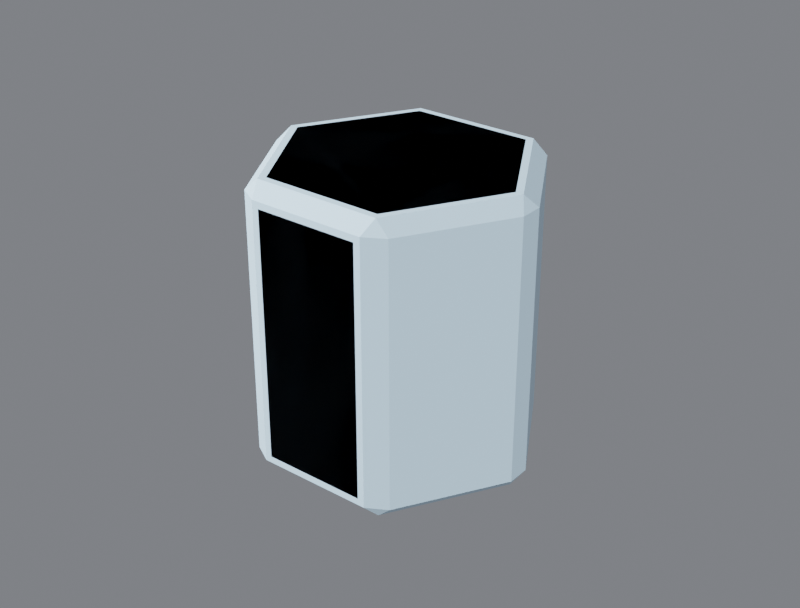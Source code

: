 # Source: R4B_HexColumn.blend  (saved by Blender 5.3.31; exported with 4.5.12 LTS)
import bpy
from mathutils import Matrix  # noqa: F401  (used for matrix-valued properties, if any)

bpy.ops.wm.read_factory_settings(use_empty=True)
scene = bpy.context.scene
scene.name = 'Scene'

# ---- collections
col_r4b_hexcolumn = bpy.data.collections.new('R4B_HexColumn'); scene.collection.children.link(col_r4b_hexcolumn)
col_r4b_hexcolumn_lod1 = bpy.data.collections.new('R4B_HexColumn_LOD1'); scene.collection.children.link(col_r4b_hexcolumn_lod1)

# ---- materials (node trees are filled in below, after node groups)
mat_r4p_base = bpy.data.materials.new('R4P_Base')
mat_r4p_base.diffuse_color = (0.55, 0.75, 0.9, 1.0)
mat_r4p_base.roughness = 0.85

# ---- material node trees
mat_r4p_base.use_nodes = True; mat_r4p_base.node_tree.nodes.clear()
_N = mat_r4p_base.node_tree.nodes; _L = mat_r4p_base.node_tree.links
n0 = _N.new('ShaderNodeBsdfPrincipled'); n0.name = 'Principled BSDF'; n0.location = (-200, 100)
n0.inputs[0].default_value = (0.55, 0.75, 0.9, 1.0)
n0.inputs[2].default_value = 0.85
n0.inputs[10].default_value = 0.005
n1 = _N.new('ShaderNodeOutputMaterial'); n1.name = 'Material Output'; n1.location = (200, 100)
_L.new(n0.outputs[0], n1.inputs[0])
n1.is_active_output = True

# ---- world
world_w = bpy.data.worlds.new('W'); scene.world = world_w
world_w.use_nodes = True; world_w.node_tree.nodes.clear()
_N = world_w.node_tree.nodes; _L = world_w.node_tree.links
n0 = _N.new('ShaderNodeBackground'); n0.name = 'Background'; n0.location = (-200, 100)
n0.inputs[0].default_value = (0.2, 0.21, 0.23, 1.0)
n0.inputs[1].default_value = 0.9
n1 = _N.new('ShaderNodeOutputWorld'); n1.name = 'World Output'; n1.location = (200, 100)
_L.new(n0.outputs[0], n1.inputs[0])
n1.is_active_output = True

# ---- cameras
cam_cam = bpy.data.cameras.new('Cam')
cam_cam.lens = 60.0

# ---- lights
light_key = bpy.data.lights.new('Key', 'SUN')
light_key.energy = 3.2
light_fill = bpy.data.lights.new('Fill', 'AREA')
light_fill.energy = 220.0
light_fill.size = 2.5
light_rim = bpy.data.lights.new('Rim', 'AREA')
light_rim.energy = 260.0
light_rim.size = 2.5

# ---- meshes
me_r4b_hexcolumn = bpy.data.meshes.new('R4B_HexColumn')
me_r4b_hexcolumn.from_pydata([(0.242, 0.03118, -0.224), (0.148, 0.194, -0.224), (0.148, 0.194, 0.224), (0.242, 0.03118, 0.224), (0.094, 0.2252, -0.224), (-0.094, 0.2252, -0.224), (-0.094, 0.2252, 0.224), (0.094, 0.2252, 0.224), (-0.1092, -0.1892, -0.26), (-0.2184, 0.0, -0.26), (-0.1092, 0.1892, -0.26), (0.1092, 0.1892, -0.26), (0.2184, 0.0, -0.26), (0.1092, -0.1892, -0.26), (-0.148, 0.194, -0.224), (-0.242, 0.03118, -0.224), (-0.242, 0.03118, 0.224), (-0.148, 0.194, 0.224), (-0.242, -0.03118, -0.224), (-0.148, -0.194, -0.224), (-0.148, -0.194, 0.224), (-0.242, -0.03118, 0.224), (-0.1092, 0.1892, 0.26), (-0.2184, 0.0, 0.26), (-0.1092, -0.1892, 0.26), (0.1092, -0.1892, 0.26), (0.2184, 0.0, 0.26), (0.1092, 0.1892, 0.26), (0.148, -0.194, -0.224), (0.242, -0.03118, -0.224), (0.242, -0.03118, 0.224), (0.148, -0.194, 0.224), (-0.094, -0.2252, -0.224), (0.094, -0.2252, -0.224), (0.094, -0.2252, 0.224), (-0.094, -0.2252, 0.224)], [], [(0, 1, 2, 3), (4, 5, 6, 7), (8, 9, 10, 11, 12, 13), (14, 15, 16, 17), (18, 19, 20, 21), (22, 23, 24, 25, 26, 27), (28, 29, 30, 31), (32, 33, 34, 35), (0, 12, 11, 1), (1, 4, 7, 2), (2, 27, 26, 3), (3, 30, 29, 0), (4, 11, 10, 5), (5, 14, 17, 6), (6, 22, 27, 7), (8, 19, 18, 9), (9, 15, 14, 10), (12, 29, 28, 13), (13, 33, 32, 8), (15, 18, 21, 16), (16, 23, 22, 17), (19, 32, 35, 20), (20, 24, 23, 21), (24, 35, 34, 25), (25, 31, 30, 26), (31, 34, 33, 28), (12, 0, 29), (11, 4, 1), (2, 7, 27), (30, 3, 26), (10, 14, 5), (6, 17, 22), (8, 32, 19), (9, 18, 15), (13, 28, 33), (16, 21, 23), (20, 35, 24), (34, 31, 25)])
me_r4b_hexcolumn.polygons.foreach_set('use_smooth', [True] * 38)
_k = set([(0, 1), (0, 3), (0, 12), (0, 29), (1, 2), (1, 4), (1, 11), (2, 3), (2, 7), (2, 27), (3, 26), (3, 30), (4, 5), (4, 7), (4, 11), (5, 6), (5, 10), (5, 14), (6, 7), (6, 17), (6, 22), (7, 27), (8, 9), (8, 13), (8, 19), (8, 32), (9, 10), (9, 15), (9, 18), (10, 11), (10, 14), (11, 12), (12, 13), (12, 29), (13, 28), (13, 33), (14, 15), (14, 17), (15, 16), (15, 18), (16, 17), (16, 21), (16, 23), (17, 22), (18, 19), (18, 21), (19, 20), (19, 32), (20, 21), (20, 24), (20, 35), (21, 23), (22, 23), (22, 27), (23, 24), (24, 25), (24, 35), (25, 26), (25, 31), (25, 34), (26, 27), (26, 30), (28, 29), (28, 31), (28, 33), (29, 30), (30, 31), (31, 34), (32, 33), (32, 35), (33, 34), (34, 35)])
me_r4b_hexcolumn.attributes.new('sharp_edge', 'BOOLEAN', 'EDGE').data.foreach_set('value', [ (min(e.vertices), max(e.vertices)) in _k for e in me_r4b_hexcolumn.edges])
_uv = me_r4b_hexcolumn.uv_layers.new(name='UVMap')
_uv.uv.foreach_set('vector', [0.56, 0.06923, 0.8731, 0.06923, 0.8731, 0.9308, 0.56, 0.9308, 0.6808, 0.06923, 0.3192, 0.06923, 0.3192, 0.9308, 0.6808, 0.9308, 0.29, 0.1362, 0.07994, 0.5, 0.29, 0.8638, 0.71, 0.8638, 0.9201, 0.5, 0.71, 0.1362, 0.8731, 0.06923, 0.56, 0.06923, 0.56, 0.9308, 0.8731, 0.9308, 0.44, 0.06923, 0.1269, 0.06923, 0.1269, 0.9308, 0.44, 0.9308, 0.29, 0.8638, 0.07994, 0.5, 0.29, 0.1362, 0.71, 0.1362, 0.9201, 0.5, 0.71, 0.8638, 0.1269, 0.06923, 0.44, 0.06923, 0.44, 0.9308, 0.1269, 0.9308, 0.3192, 0.06923, 0.6808, 0.06923, 0.6808, 0.9308, 0.3192, 0.9308, 0.9654, 0.56, 0.9201, 0.5, 0.71, 0.8638, 0.7846, 0.8731, 0.7846, 0.06923, 0.6808, 0.06923, 0.6808, 0.9308, 0.7846, 0.9308, 0.7846, 0.8731, 0.71, 0.8638, 0.9201, 0.5, 0.9654, 0.56, 0.56, 0.9308, 0.44, 0.9308, 0.44, 0.06923, 0.56, 0.06923, 0.6808, 0.06923, 0.71, 0.0, 0.29, 0.0, 0.3192, 0.06923, 0.3192, 0.06923, 0.2154, 0.06923, 0.2154, 0.9308, 0.3192, 0.9308, 0.3192, 0.9308, 0.29, 1.0, 0.71, 1.0, 0.6808, 0.9308, 0.29, 0.1362, 0.2154, 0.1269, 0.03462, 0.44, 0.07994, 0.5, 0.07994, 0.5, 0.03462, 0.56, 0.2154, 0.8731, 0.29, 0.8638, 0.9201, 0.5, 0.9654, 0.44, 0.7846, 0.1269, 0.71, 0.1362, 0.71, 0.0, 0.6808, 0.06923, 0.3192, 0.06923, 0.29, 0.0, 0.56, 0.06923, 0.44, 0.06923, 0.44, 0.9308, 0.56, 0.9308, 0.03462, 0.56, 0.07994, 0.5, 0.29, 0.8638, 0.2154, 0.8731, 0.2154, 0.06923, 0.3192, 0.06923, 0.3192, 0.9308, 0.2154, 0.9308, 0.2154, 0.1269, 0.29, 0.1362, 0.07994, 0.5, 0.03462, 0.44, 0.29, 1.0, 0.3192, 0.9308, 0.6808, 0.9308, 0.71, 1.0, 0.71, 0.1362, 0.7846, 0.1269, 0.9654, 0.44, 0.9201, 0.5, 0.7846, 0.9308, 0.6808, 0.9308, 0.6808, 0.06923, 0.7846, 0.06923, 0.5, 0.0, 0.56, 0.06923, 0.44, 0.06923, 0.71, 0.0, 0.6808, 0.06923, 0.7846, 0.06923, 0.7846, 0.9308, 0.6808, 0.9308, 0.71, 1.0, 0.44, 0.9308, 0.56, 0.9308, 0.5, 1.0, 0.29, 0.0, 0.2154, 0.06923, 0.3192, 0.06923, 0.3192, 0.9308, 0.2154, 0.9308, 0.29, 1.0, 0.29, 0.0, 0.3192, 0.06923, 0.2154, 0.06923, 0.5, 0.0, 0.44, 0.06923, 0.56, 0.06923, 0.71, 0.0, 0.7846, 0.06923, 0.6808, 0.06923, 0.56, 0.9308, 0.44, 0.9308, 0.5, 1.0, 0.2154, 0.9308, 0.3192, 0.9308, 0.29, 1.0, 0.6808, 0.9308, 0.7846, 0.9308, 0.71, 1.0])
me_r4b_hexcolumn.materials.append(mat_r4p_base)
me_r4b_hexcolumn.update()
me_r4b_hexcolumn.normals_split_custom_set([tuple(v) for v in zip(*[iter([0.866, 0.5, 0.0, 0.866, 0.5, 0.0, 0.866, 0.5, 0.0, 0.866, 0.5, 0.0, 0.0, 1.0, 0.0, 0.0, 1.0, 0.0, 0.0, 1.0, 0.0, 0.0, 1.0, 0.0, 0.0, 0.0, -1.0, 0.0, 0.0, -1.0, 0.0, 0.0, -1.0, 0.0, 0.0, -1.0, 0.0, 0.0, -1.0, 0.0, 0.0, -1.0, -0.866, 0.5, 0.0, -0.866, 0.5, 0.0, -0.866, 0.5, 0.0, -0.866, 0.5, 0.0, -0.866, -0.5, 0.0, -0.866, -0.5, 0.0, -0.866, -0.5, 0.0, -0.866, -0.5, 0.0, 0.0, 0.0, 1.0, 0.0, 0.0, 1.0, 0.0, 0.0, 1.0, 0.0, 0.0, 1.0, 0.0, 0.0, 1.0, 0.0, 0.0, 1.0, 0.866, -0.5, 0.0, 0.866, -0.5, 0.0, 0.866, -0.5, 0.0, 0.866, -0.5, 0.0, 0.0, -1.0, 0.0, 0.0, -1.0, 0.0, 0.0, -1.0, 0.0, 0.0, -1.0, 0.0, 0.6124, 0.3536, -0.7071, 0.6124, 0.3536, -0.7071, 0.6124, 0.3536, -0.7071, 0.6124, 0.3536, -0.7071, 0.5, 0.866, 0.0, 0.5, 0.866, 0.0, 0.5, 0.866, 0.0, 0.5, 0.866, 0.0, 0.6124, 0.3536, 0.7071, 0.6124, 0.3536, 0.7071, 0.6124, 0.3536, 0.7071, 0.6124, 0.3536, 0.7071, 1.0, 0.0, 0.0, 1.0, 0.0, 0.0, 1.0, 0.0, 0.0, 1.0, 0.0, 0.0, 0.0, 0.7071, -0.7071, 0.0, 0.7071, -0.7071, 0.0, 0.7071, -0.7071, 0.0, 0.7071, -0.7071, -0.5, 0.866, 0.0, -0.5, 0.866, 0.0, -0.5, 0.866, 0.0, -0.5, 0.866, 0.0, 0.0, 0.7071, 0.7071, 0.0, 0.7071, 0.7071, 0.0, 0.7071, 0.7071, 0.0, 0.7071, 0.7071, -0.6124, -0.3536, -0.7071, -0.6124, -0.3536, -0.7071, -0.6124, -0.3536, -0.7071, -0.6124, -0.3536, -0.7071, -0.6124, 0.3536, -0.7071, -0.6124, 0.3536, -0.7071, -0.6124, 0.3536, -0.7071, -0.6124, 0.3536, -0.7071, 0.6124, -0.3536, -0.7071, 0.6124, -0.3536, -0.7071, 0.6124, -0.3536, -0.7071, 0.6124, -0.3536, -0.7071, 0.0, -0.7071, -0.7071, 0.0, -0.7071, -0.7071, 0.0, -0.7071, -0.7071, 0.0, -0.7071, -0.7071, -1.0, 0.0, 0.0, -1.0, 0.0, 0.0, -1.0, 0.0, 0.0, -1.0, 0.0, 0.0, -0.6124, 0.3536, 0.7071, -0.6124, 0.3536, 0.7071, -0.6124, 0.3536, 0.7071, -0.6124, 0.3536, 0.7071, -0.5, -0.866, 0.0, -0.5, -0.866, 0.0, -0.5, -0.866, 0.0, -0.5, -0.866, 0.0, -0.6124, -0.3536, 0.7071, -0.6124, -0.3536, 0.7071, -0.6124, -0.3536, 0.7071, -0.6124, -0.3536, 0.7071, 0.0, -0.7071, 0.7071, 0.0, -0.7071, 0.7071, 0.0, -0.7071, 0.7071, 0.0, -0.7071, 0.7071, 0.6124, -0.3536, 0.7071, 0.6124, -0.3536, 0.7071, 0.6124, -0.3536, 0.7071, 0.6124, -0.3536, 0.7071, 0.5, -0.866, 0.0, 0.5, -0.866, 0.0, 0.5, -0.866, 0.0, 0.5, -0.866, 0.0, 0.866, -2.123e-06, -0.5, 0.866, 2.48e-06, -0.5, 0.866, 5.78e-06, -0.5, 0.433, 0.75, -0.5, 0.433, 0.75, -0.5, 0.433, 0.75, -0.5, 0.433, 0.75, 0.5, 0.433, 0.75, 0.5, 0.433, 0.75, 0.5, 0.866, -2.48e-06, 0.5, 0.866, -5.78e-06, 0.5, 0.866, 2.123e-06, 0.5, -0.433, 0.75, -0.5, -0.433, 0.75, -0.5, -0.433, 0.75, -0.5, -0.433, 0.75, 0.5, -0.433, 0.75, 0.5, -0.433, 0.75, 0.5, -0.433, -0.75, -0.5, -0.433, -0.75, -0.5, -0.433, -0.75, -0.5, -0.866, 2.123e-06, -0.5, -0.866, -2.48e-06, -0.5, -0.866, -5.78e-06, -0.5, 0.433, -0.75, -0.5, 0.433, -0.75, -0.5, 0.433, -0.75, -0.5, -0.866, 2.48e-06, 0.5, -0.866, 5.78e-06, 0.5, -0.866, -2.123e-06, 0.5, -0.433, -0.75, 0.5, -0.433, -0.75, 0.5, -0.433, -0.75, 0.5, 0.433, -0.75, 0.5, 0.433, -0.75, 0.5, 0.433, -0.75, 0.5])] * 3)])
me_r4b_hexcolumn_lod1 = bpy.data.meshes.new('R4B_HexColumn_LOD1')
me_r4b_hexcolumn_lod1.from_pydata([(0.248, 0.02079, -0.236), (0.142, 0.2044, -0.236), (0.142, 0.2044, 0.236), (0.248, 0.02079, 0.236), (0.106, 0.2252, -0.236), (-0.106, 0.2252, -0.236), (-0.106, 0.2252, 0.236), (0.106, 0.2252, 0.236), (-0.1161, -0.2012, -0.26), (-0.2323, 0.0, -0.26), (-0.1161, 0.2012, -0.26), (0.1161, 0.2012, -0.26), (0.2323, 0.0, -0.26), (0.1161, -0.2012, -0.26), (-0.142, 0.2044, -0.236), (-0.248, 0.02079, -0.236), (-0.248, 0.02079, 0.236), (-0.142, 0.2044, 0.236), (-0.248, -0.02079, -0.236), (-0.142, -0.2044, -0.236), (-0.142, -0.2044, 0.236), (-0.248, -0.02079, 0.236), (-0.1161, 0.2012, 0.26), (-0.2323, 0.0, 0.26), (-0.1161, -0.2012, 0.26), (0.1161, -0.2012, 0.26), (0.2323, 0.0, 0.26), (0.1161, 0.2012, 0.26), (0.142, -0.2044, -0.236), (0.248, -0.02079, -0.236), (0.248, -0.02079, 0.236), (0.142, -0.2044, 0.236), (-0.106, -0.2252, -0.236), (0.106, -0.2252, -0.236), (0.106, -0.2252, 0.236), (-0.106, -0.2252, 0.236)], [], [(0, 1, 2, 3), (4, 5, 6, 7), (8, 9, 10, 11, 12, 13), (14, 15, 16, 17), (18, 19, 20, 21), (22, 23, 24, 25, 26, 27), (28, 29, 30, 31), (32, 33, 34, 35), (0, 12, 11, 1), (1, 4, 7, 2), (2, 27, 26, 3), (3, 30, 29, 0), (4, 11, 10, 5), (5, 14, 17, 6), (6, 22, 27, 7), (8, 19, 18, 9), (9, 15, 14, 10), (12, 29, 28, 13), (13, 33, 32, 8), (15, 18, 21, 16), (16, 23, 22, 17), (19, 32, 35, 20), (20, 24, 23, 21), (24, 35, 34, 25), (25, 31, 30, 26), (31, 34, 33, 28), (12, 0, 29), (11, 4, 1), (2, 7, 27), (30, 3, 26), (10, 14, 5), (6, 17, 22), (8, 32, 19), (9, 18, 15), (13, 28, 33), (16, 21, 23), (20, 35, 24), (34, 31, 25)])
me_r4b_hexcolumn_lod1.polygons.foreach_set('use_smooth', [True] * 38)
_k = set([(0, 1), (0, 3), (0, 12), (0, 29), (1, 2), (1, 4), (1, 11), (2, 3), (2, 7), (2, 27), (3, 26), (3, 30), (4, 5), (4, 7), (4, 11), (5, 6), (5, 10), (5, 14), (6, 7), (6, 17), (6, 22), (7, 27), (8, 9), (8, 13), (8, 19), (8, 32), (9, 10), (9, 15), (9, 18), (10, 11), (10, 14), (11, 12), (12, 13), (12, 29), (13, 28), (13, 33), (14, 15), (14, 17), (15, 16), (15, 18), (16, 17), (16, 21), (16, 23), (17, 22), (18, 19), (18, 21), (19, 20), (19, 32), (20, 21), (20, 24), (20, 35), (21, 23), (22, 23), (22, 27), (23, 24), (24, 25), (24, 35), (25, 26), (25, 31), (25, 34), (26, 27), (26, 30), (28, 29), (28, 31), (28, 33), (29, 30), (30, 31), (31, 34), (32, 33), (32, 35), (33, 34), (34, 35)])
me_r4b_hexcolumn_lod1.attributes.new('sharp_edge', 'BOOLEAN', 'EDGE').data.foreach_set('value', [ (min(e.vertices), max(e.vertices)) in _k for e in me_r4b_hexcolumn_lod1.edges])
_uv = me_r4b_hexcolumn_lod1.uv_layers.new(name='UVMap')
_uv.uv.foreach_set('vector', [0.54, 0.04615, 0.893, 0.04615, 0.893, 0.9538, 0.54, 0.9538, 0.7038, 0.04615, 0.2961, 0.04615, 0.2961, 0.9538, 0.7038, 0.9538, 0.2767, 0.1131, 0.05329, 0.5, 0.2767, 0.8869, 0.7233, 0.8869, 0.9467, 0.5, 0.7233, 0.1131, 0.893, 0.04615, 0.54, 0.04615, 0.54, 0.9538, 0.893, 0.9538, 0.46, 0.04615, 0.107, 0.04615, 0.107, 0.9538, 0.46, 0.9538, 0.2767, 0.8869, 0.05329, 0.5, 0.2767, 0.1131, 0.7233, 0.1131, 0.9467, 0.5, 0.7233, 0.8869, 0.107, 0.04615, 0.46, 0.04615, 0.46, 0.9538, 0.107, 0.9538, 0.2961, 0.04615, 0.7038, 0.04615, 0.7038, 0.9538, 0.2961, 0.9538, 0.9769, 0.54, 0.9467, 0.5, 0.7233, 0.8869, 0.7731, 0.893, 0.7731, 0.04615, 0.7038, 0.04615, 0.7038, 0.9538, 0.7731, 0.9538, 0.7731, 0.893, 0.7233, 0.8869, 0.9467, 0.5, 0.9769, 0.54, 0.54, 0.9538, 0.46, 0.9538, 0.46, 0.04615, 0.54, 0.04615, 0.7038, 0.04615, 0.7233, 0.0, 0.2767, 0.0, 0.2961, 0.04615, 0.2961, 0.04615, 0.2269, 0.04615, 0.2269, 0.9538, 0.2961, 0.9538, 0.2961, 0.9538, 0.2767, 1.0, 0.7233, 1.0, 0.7038, 0.9538, 0.2767, 0.1131, 0.2269, 0.107, 0.02308, 0.46, 0.05329, 0.5, 0.05329, 0.5, 0.02308, 0.54, 0.2269, 0.893, 0.2767, 0.8869, 0.9467, 0.5, 0.9769, 0.46, 0.7731, 0.107, 0.7233, 0.1131, 0.7233, 0.0, 0.7038, 0.04615, 0.2961, 0.04615, 0.2767, 0.0, 0.54, 0.04615, 0.46, 0.04615, 0.46, 0.9538, 0.54, 0.9538, 0.02308, 0.54, 0.05329, 0.5, 0.2767, 0.8869, 0.2269, 0.893, 0.2269, 0.04615, 0.2961, 0.04615, 0.2961, 0.9538, 0.2269, 0.9538, 0.2269, 0.107, 0.2767, 0.1131, 0.05329, 0.5, 0.02308, 0.46, 0.2767, 1.0, 0.2961, 0.9538, 0.7038, 0.9538, 0.7233, 1.0, 0.7233, 0.1131, 0.7731, 0.107, 0.9769, 0.46, 0.9467, 0.5, 0.7731, 0.9538, 0.7038, 0.9538, 0.7038, 0.04615, 0.7731, 0.04615, 0.5, 0.0, 0.54, 0.04615, 0.46, 0.04615, 0.7233, 0.0, 0.7038, 0.04615, 0.7731, 0.04615, 0.7731, 0.9538, 0.7038, 0.9538, 0.7233, 1.0, 0.46, 0.9538, 0.54, 0.9538, 0.5, 1.0, 0.2767, 0.0, 0.2269, 0.04615, 0.2961, 0.04615, 0.2961, 0.9538, 0.2269, 0.9538, 0.2767, 1.0, 0.2767, 0.0, 0.2961, 0.04615, 0.2269, 0.04615, 0.5, 0.0, 0.46, 0.04615, 0.54, 0.04615, 0.7233, 0.0, 0.7731, 0.04615, 0.7038, 0.04615, 0.54, 0.9538, 0.46, 0.9538, 0.5, 1.0, 0.2269, 0.9538, 0.2961, 0.9538, 0.2767, 1.0, 0.7038, 0.9538, 0.7731, 0.9538, 0.7233, 1.0])
me_r4b_hexcolumn_lod1.materials.append(mat_r4p_base)
me_r4b_hexcolumn_lod1.update()
me_r4b_hexcolumn_lod1.normals_split_custom_set([tuple(v) for v in zip(*[iter([0.866, 0.5, 0.0, 0.866, 0.5, 0.0, 0.866, 0.5, 0.0, 0.866, 0.5, 0.0, 0.0, 1.0, 0.0, 0.0, 1.0, 0.0, 0.0, 1.0, 0.0, 0.0, 1.0, 0.0, 0.0, 0.0, -1.0, 0.0, 0.0, -1.0, 0.0, 0.0, -1.0, 0.0, 0.0, -1.0, 0.0, 0.0, -1.0, 0.0, 0.0, -1.0, -0.866, 0.5, 0.0, -0.866, 0.5, 0.0, -0.866, 0.5, 0.0, -0.866, 0.5, 0.0, -0.866, -0.5, 0.0, -0.866, -0.5, 0.0, -0.866, -0.5, 0.0, -0.866, -0.5, 0.0, 0.0, 0.0, 1.0, 0.0, 0.0, 1.0, 0.0, 0.0, 1.0, 0.0, 0.0, 1.0, 0.0, 0.0, 1.0, 0.0, 0.0, 1.0, 0.866, -0.5, 0.0, 0.866, -0.5, 0.0, 0.866, -0.5, 0.0, 0.866, -0.5, 0.0, 0.0, -1.0, 0.0, 0.0, -1.0, 0.0, 0.0, -1.0, 0.0, 0.0, -1.0, 0.0, 0.6124, 0.3536, -0.7071, 0.6124, 0.3536, -0.7071, 0.6124, 0.3536, -0.7071, 0.6124, 0.3536, -0.7071, 0.5, 0.866, 0.0, 0.5, 0.866, 0.0, 0.5, 0.866, 0.0, 0.5, 0.866, 0.0, 0.6124, 0.3536, 0.7071, 0.6124, 0.3536, 0.7071, 0.6124, 0.3536, 0.7071, 0.6124, 0.3536, 0.7071, 1.0, 0.0, 0.0, 1.0, 0.0, 0.0, 1.0, 0.0, 0.0, 1.0, 0.0, 0.0, 0.0, 0.7071, -0.7071, 0.0, 0.7071, -0.7071, 0.0, 0.7071, -0.7071, 0.0, 0.7071, -0.7071, -0.5, 0.866, 0.0, -0.5, 0.866, 0.0, -0.5, 0.866, 0.0, -0.5, 0.866, 0.0, 0.0, 0.7071, 0.7071, 0.0, 0.7071, 0.7071, 0.0, 0.7071, 0.7071, 0.0, 0.7071, 0.7071, -0.6124, -0.3536, -0.7071, -0.6124, -0.3536, -0.7071, -0.6124, -0.3536, -0.7071, -0.6124, -0.3536, -0.7071, -0.6124, 0.3536, -0.7071, -0.6124, 0.3536, -0.7071, -0.6124, 0.3536, -0.7071, -0.6124, 0.3536, -0.7071, 0.6124, -0.3536, -0.7071, 0.6124, -0.3536, -0.7071, 0.6124, -0.3536, -0.7071, 0.6124, -0.3536, -0.7071, 0.0, -0.7071, -0.7071, 0.0, -0.7071, -0.7071, 0.0, -0.7071, -0.7071, 0.0, -0.7071, -0.7071, -1.0, 0.0, 0.0, -1.0, 0.0, 0.0, -1.0, 0.0, 0.0, -1.0, 0.0, 0.0, -0.6124, 0.3536, 0.7071, -0.6124, 0.3536, 0.7071, -0.6124, 0.3536, 0.7071, -0.6124, 0.3536, 0.7071, -0.5, -0.866, 0.0, -0.5, -0.866, 0.0, -0.5, -0.866, 0.0, -0.5, -0.866, 0.0, -0.6124, -0.3536, 0.7071, -0.6124, -0.3536, 0.7071, -0.6124, -0.3536, 0.7071, -0.6124, -0.3536, 0.7071, 0.0, -0.7071, 0.7071, 0.0, -0.7071, 0.7071, 0.0, -0.7071, 0.7071, 0.0, -0.7071, 0.7071, 0.6124, -0.3536, 0.7071, 0.6124, -0.3536, 0.7071, 0.6124, -0.3536, 0.7071, 0.6124, -0.3536, 0.7071, 0.5, -0.866, 0.0, 0.5, -0.866, 0.0, 0.5, -0.866, 0.0, 0.5, -0.866, 0.0, 0.866, -2.131e-06, -0.5, 0.866, 2.562e-06, -0.5, 0.866, 5.709e-06, -0.5, 0.433, 0.75, -0.5, 0.433, 0.75, -0.5, 0.433, 0.75, -0.5, 0.433, 0.75, 0.5, 0.433, 0.75, 0.5, 0.433, 0.75, 0.5, 0.866, -2.562e-06, 0.5, 0.866, -5.709e-06, 0.5, 0.866, 2.131e-06, 0.5, -0.433, 0.75, -0.5, -0.433, 0.75, -0.5, -0.433, 0.75, -0.5, -0.433, 0.75, 0.5, -0.433, 0.75, 0.5, -0.433, 0.75, 0.5, -0.433, -0.75, -0.5, -0.433, -0.75, -0.5, -0.433, -0.75, -0.5, -0.866, 2.131e-06, -0.5, -0.866, -2.562e-06, -0.5, -0.866, -5.709e-06, -0.5, 0.433, -0.75, -0.5, 0.433, -0.75, -0.5, 0.433, -0.75, -0.5, -0.866, 2.562e-06, 0.5, -0.866, 5.709e-06, 0.5, -0.866, -2.131e-06, 0.5, -0.433, -0.75, 0.5, -0.433, -0.75, 0.5, -0.433, -0.75, 0.5, 0.433, -0.75, 0.5, 0.433, -0.75, 0.5, 0.433, -0.75, 0.5])] * 3)])

# ---- objects
ob_key = bpy.data.objects.new('Key', light_key)
ob_fill = bpy.data.objects.new('Fill', light_fill)
ob_rim = bpy.data.objects.new('Rim', light_rim)
ob_cam = bpy.data.objects.new('Cam', cam_cam)
ob_r4b_hexcolumn_root = bpy.data.objects.new('R4B_HexColumn_ROOT', None)
ob_r4b_hexcolumn = bpy.data.objects.new('R4B_HexColumn', me_r4b_hexcolumn)
ob_port_down_000_part = bpy.data.objects.new('Port_down_000_part', None)
ob_port_up_000_part = bpy.data.objects.new('Port_up_000_part', None)
ob_socket_mount = bpy.data.objects.new('Socket_Mount', None)
ob_r4b_hexcolumn_lod1 = bpy.data.objects.new('R4B_HexColumn_LOD1', me_r4b_hexcolumn_lod1)

# ---- transforms, parenting, visibility, modifiers, constraints
ob_key.location = (2.0, -2.0, 3.0)
ob_key.rotation_euler = (0.8727, 0.0, 0.6109)
ob_fill.location = (-3.0, -1.5, 1.5)
ob_fill.rotation_euler = (1.222, 0.0, -1.134)
ob_rim.location = (0.5, 3.5, 2.2)
ob_rim.rotation_euler = (-1.047, 0.0, 3.142)
ob_cam.location = (1.22, -1.526, 1.037)
ob_cam.rotation_euler = (1.083, 4.037e-08, 0.6747)
ob_r4b_hexcolumn_root.location = (0.0, 0.0, 0.0)
ob_r4b_hexcolumn_root.empty_display_size = 0.1
ob_r4b_hexcolumn.parent = ob_r4b_hexcolumn_root
ob_r4b_hexcolumn.location = (0.0, 0.0, 0.0)
ob_r4b_hexcolumn.rotation_mode = 'QUATERNION'
ob_r4b_hexcolumn.rotation_quaternion = (1.0, 0.0, 0.0, 0.0)
ob_port_down_000_part.parent = ob_r4b_hexcolumn_root
ob_port_down_000_part.location = (0.0, 0.0, -0.26)
ob_port_down_000_part.rotation_euler = (-0.0, -3.142, -0.0)
ob_port_down_000_part.empty_display_type = 'SINGLE_ARROW'
ob_port_down_000_part.empty_display_size = 0.06
ob_port_up_000_part.parent = ob_r4b_hexcolumn_root
ob_port_up_000_part.location = (0.0, 0.0, 0.26)
ob_port_up_000_part.rotation_euler = (0.0, 0.0, -3.142)
ob_port_up_000_part.empty_display_type = 'SINGLE_ARROW'
ob_port_up_000_part.empty_display_size = 0.06
ob_socket_mount.parent = ob_r4b_hexcolumn_root
ob_socket_mount.location = (0.0, 0.0, -0.26)
ob_socket_mount.rotation_euler = (-3.142, 0.0, 0.0)
ob_socket_mount.empty_display_type = 'SINGLE_ARROW'
ob_socket_mount.empty_display_size = 0.06
ob_r4b_hexcolumn_lod1.parent = ob_r4b_hexcolumn_root
ob_r4b_hexcolumn_lod1.location = (0.0, 0.0, 0.0)

# ---- collection membership
scene.collection.objects.link(ob_key)
scene.collection.objects.link(ob_fill)
scene.collection.objects.link(ob_rim)
scene.collection.objects.link(ob_cam)
col_r4b_hexcolumn.objects.link(ob_r4b_hexcolumn_root)
col_r4b_hexcolumn.objects.link(ob_r4b_hexcolumn)
col_r4b_hexcolumn.objects.link(ob_port_down_000_part)
col_r4b_hexcolumn.objects.link(ob_port_up_000_part)
col_r4b_hexcolumn.objects.link(ob_socket_mount)
col_r4b_hexcolumn_lod1.objects.link(ob_r4b_hexcolumn_lod1)

# ---- scene / render settings (as saved in the file)
scene.camera = ob_cam
scene.frame_start = 1; scene.frame_end = 91; scene.frame_set(1)
scene.render.engine = 'BLENDER_EEVEE_NEXT'
scene.render.image_settings.file_format = 'JPEG'
scene.render.image_settings.color_mode = 'RGB'
scene.render.image_settings.quality = 88
scene.render.resolution_x = 800
scene.render.resolution_y = 608
scene.render.bake_bias = 0.0
scene.render.bake_samples = 0
scene.render.compositor_device = 'GPU'
scene.eevee.use_volume_custom_range = False
scene.eevee.fast_gi_thickness_near = 0.1
scene.eevee.fast_gi_thickness_far = 0.0
scene.eevee.ray_tracing_options.screen_trace_thickness = 0.1
scene.view_settings.view_transform = 'Filmic'
bpy.context.view_layer.update()
